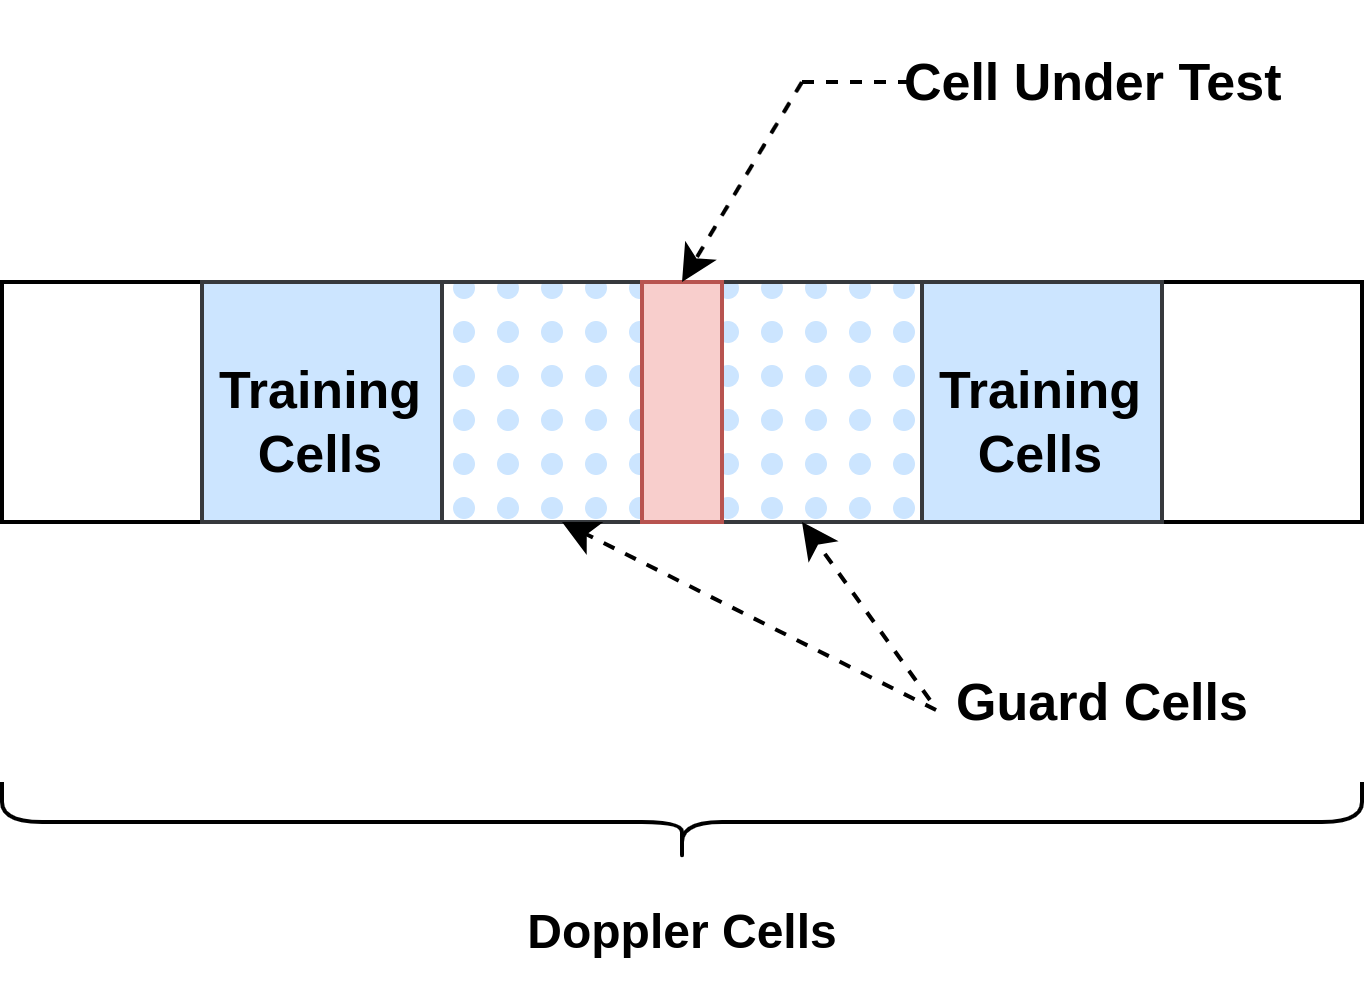

The diagram above was exported from draw.io. Its source (the exported page's mxGraphModel, read from the mxfile embedded in the PNG):
<mxGraphModel dx="1434" dy="690" grid="1" gridSize="10" guides="1" tooltips="1" connect="1" arrows="1" fold="1" page="1" pageScale="1" pageWidth="827" pageHeight="1169" math="0" shadow="0">
  <root>
    <mxCell id="0" />
    <mxCell id="1" parent="0" />
    <mxCell id="lWCIU9VYtUgBG7lrKzGe-1" value="" style="rounded=0;whiteSpace=wrap;html=1;fontStyle=1;fontSize=13;" vertex="1" parent="1">
      <mxGeometry x="220" y="280" width="340" height="60" as="geometry" />
    </mxCell>
    <mxCell id="lWCIU9VYtUgBG7lrKzGe-2" value="" style="rounded=0;whiteSpace=wrap;html=1;fillColor=#cce5ff;strokeColor=#36393d;fontStyle=1;fontSize=13;" vertex="1" parent="1">
      <mxGeometry x="270" y="280" width="240" height="60" as="geometry" />
    </mxCell>
    <mxCell id="lWCIU9VYtUgBG7lrKzGe-5" value="" style="rounded=0;whiteSpace=wrap;html=1;fontStyle=1;fontSize=13;" vertex="1" parent="1">
      <mxGeometry x="330" y="280" width="120" height="60" as="geometry" />
    </mxCell>
    <mxCell id="lWCIU9VYtUgBG7lrKzGe-3" value="" style="rounded=0;whiteSpace=wrap;html=1;gradientDirection=east;fillStyle=dots;fillColor=#cce5ff;strokeColor=#36393d;fontStyle=1;fontSize=13;" vertex="1" parent="1">
      <mxGeometry x="330" y="280" width="120" height="60" as="geometry" />
    </mxCell>
    <mxCell id="lWCIU9VYtUgBG7lrKzGe-4" value="" style="rounded=0;whiteSpace=wrap;html=1;fillColor=#f8cecc;strokeColor=#b85450;fontStyle=1;fontSize=13;" vertex="1" parent="1">
      <mxGeometry x="380" y="280" width="20" height="60" as="geometry" />
    </mxCell>
    <mxCell id="lWCIU9VYtUgBG7lrKzGe-6" value="Training&lt;div style=&quot;font-size: 13px;&quot;&gt;Cells&lt;/div&gt;" style="text;html=1;align=center;verticalAlign=middle;whiteSpace=wrap;rounded=0;fontStyle=1;fontSize=13;" vertex="1" parent="1">
      <mxGeometry x="270" y="300" width="60" height="30" as="geometry" />
    </mxCell>
    <mxCell id="lWCIU9VYtUgBG7lrKzGe-7" value="Training&lt;div style=&quot;font-size: 13px;&quot;&gt;Cells&lt;/div&gt;" style="text;html=1;align=center;verticalAlign=middle;whiteSpace=wrap;rounded=0;fontStyle=1;fontSize=13;" vertex="1" parent="1">
      <mxGeometry x="450" y="300" width="60" height="30" as="geometry" />
    </mxCell>
    <mxCell id="lWCIU9VYtUgBG7lrKzGe-8" value="" style="endArrow=classic;html=1;rounded=0;entryX=0.5;entryY=0;entryDx=0;entryDy=0;dashed=1;fontStyle=1;fontSize=13;" edge="1" parent="1" target="lWCIU9VYtUgBG7lrKzGe-4">
      <mxGeometry width="50" height="50" relative="1" as="geometry">
        <mxPoint x="420" y="230" as="sourcePoint" />
        <mxPoint x="390" y="270" as="targetPoint" />
      </mxGeometry>
    </mxCell>
    <mxCell id="lWCIU9VYtUgBG7lrKzGe-9" value="" style="endArrow=none;html=1;rounded=0;dashed=1;fontStyle=1;fontSize=13;" edge="1" parent="1">
      <mxGeometry width="50" height="50" relative="1" as="geometry">
        <mxPoint x="420" y="230" as="sourcePoint" />
        <mxPoint x="450" y="230" as="targetPoint" />
      </mxGeometry>
    </mxCell>
    <mxCell id="lWCIU9VYtUgBG7lrKzGe-10" value="Cell Under Test&amp;nbsp;" style="text;html=1;align=center;verticalAlign=middle;whiteSpace=wrap;rounded=0;fontStyle=1;fontSize=13;" vertex="1" parent="1">
      <mxGeometry x="440" y="210" width="110" height="40" as="geometry" />
    </mxCell>
    <mxCell id="lWCIU9VYtUgBG7lrKzGe-11" value="" style="endArrow=classic;html=1;rounded=0;entryX=0.75;entryY=1;entryDx=0;entryDy=0;dashed=1;fontStyle=1;fontSize=13;exitX=0.022;exitY=0.483;exitDx=0;exitDy=0;exitPerimeter=0;" edge="1" parent="1" source="lWCIU9VYtUgBG7lrKzGe-13" target="lWCIU9VYtUgBG7lrKzGe-3">
      <mxGeometry width="50" height="50" relative="1" as="geometry">
        <mxPoint x="390" y="390" as="sourcePoint" />
        <mxPoint x="400" y="290" as="targetPoint" />
      </mxGeometry>
    </mxCell>
    <mxCell id="lWCIU9VYtUgBG7lrKzGe-12" value="" style="endArrow=classic;html=1;rounded=0;entryX=0.25;entryY=1;entryDx=0;entryDy=0;dashed=1;fontStyle=1;fontSize=13;exitX=0.039;exitY=0.567;exitDx=0;exitDy=0;exitPerimeter=0;" edge="1" parent="1" source="lWCIU9VYtUgBG7lrKzGe-13" target="lWCIU9VYtUgBG7lrKzGe-3">
      <mxGeometry width="50" height="50" relative="1" as="geometry">
        <mxPoint x="390" y="390" as="sourcePoint" />
        <mxPoint x="430" y="350" as="targetPoint" />
      </mxGeometry>
    </mxCell>
    <mxCell id="lWCIU9VYtUgBG7lrKzGe-13" value="Guard Cells" style="text;html=1;align=center;verticalAlign=middle;resizable=0;points=[];autosize=1;strokeColor=none;fillColor=none;fontStyle=1;fontSize=13;" vertex="1" parent="1">
      <mxGeometry x="450" y="370" width="90" height="30" as="geometry" />
    </mxCell>
    <mxCell id="lWCIU9VYtUgBG7lrKzGe-14" value="" style="shape=curlyBracket;whiteSpace=wrap;html=1;rounded=1;flipH=1;labelPosition=right;verticalLabelPosition=middle;align=left;verticalAlign=middle;rotation=90;" vertex="1" parent="1">
      <mxGeometry x="380" y="245" width="20" height="340" as="geometry" />
    </mxCell>
    <mxCell id="lWCIU9VYtUgBG7lrKzGe-15" value="Doppler Cells" style="text;html=1;align=center;verticalAlign=middle;resizable=0;points=[];autosize=1;strokeColor=none;fillColor=none;fontStyle=1" vertex="1" parent="1">
      <mxGeometry x="340" y="428" width="100" height="30" as="geometry" />
    </mxCell>
  </root>
</mxGraphModel>